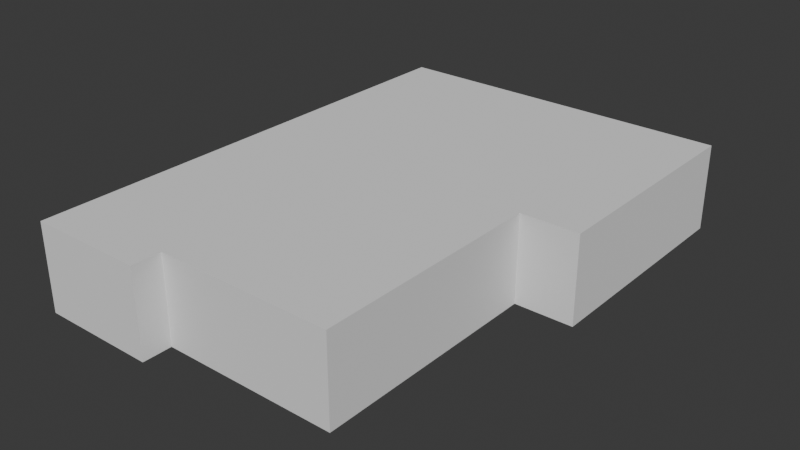 # Source: Room_Colliders.blend  (saved by Blender 4.2.66; exported with 4.5.12 LTS)
import bpy
from mathutils import Matrix  # noqa: F401  (used for matrix-valued properties, if any)

bpy.ops.wm.read_factory_settings(use_empty=True)
scene = bpy.context.scene
scene.name = 'Scene'

# ---- collections
col_collection = bpy.data.collections.new('Collection'); scene.collection.children.link(col_collection)

# ---- world
world_world = bpy.data.worlds.new('World'); scene.world = world_world
world_world.use_nodes = True; world_world.node_tree.nodes.clear()
_N = world_world.node_tree.nodes; _L = world_world.node_tree.links
n0 = _N.new('ShaderNodeOutputWorld'); n0.name = 'World Output'; n0.location = (300, 300)
n1 = _N.new('ShaderNodeBackground'); n1.name = 'Background'; n1.location = (10, 300)
n1.inputs[0].default_value = (0.05088, 0.05088, 0.05088, 1.0)
_L.new(n1.outputs[0], n0.inputs[0])
n0.is_active_output = True
world_world.color = (0.05088, 0.05088, 0.05088)
world_world.sun_shadow_jitter_overblur = 0.0

# ---- meshes
me_plane_005 = bpy.data.meshes.new('Plane.005')
me_plane_005.from_pydata([(-1.0, -4.0, 0.0), (6.0, -4.0, 0.0), (-1.0, 1.0, 0.0), (6.0, 1.0, 0.0), (-1.0, 1.0, 3.0), (-1.0, -4.0, 3.0), (6.0, -4.0, 3.0), (6.0, 1.0, 3.0)], [], [(0, 2, 3, 1), (5, 6, 7, 4), (3, 2, 4, 7), (0, 1, 6, 5), (1, 3, 7, 6), (2, 0, 5, 4)])
_uv = me_plane_005.uv_layers.new(name='UVMap')
_uv.uv.foreach_set('vector', [0.0, 0.0, 0.0, 1.0, 1.0, 1.0, 1.0, 0.0, 0.0, 0.0, 1.0, 0.0, 1.0, 1.0, 0.0, 1.0, 1.0, 1.0, 0.0, 1.0, 0.0, 1.0, 1.0, 1.0, 0.0, 0.0, 1.0, 0.0, 1.0, 0.0, 0.0, 0.0, 1.0, 0.0, 1.0, 1.0, 1.0, 1.0, 1.0, 0.0, 0.0, 1.0, 0.0, 0.0, 0.0, 0.0, 0.0, 1.0])
me_plane_005.update()
me_plane_006 = bpy.data.meshes.new('Plane.006')
me_plane_006.from_pydata([(-1.0, -4.0, 0.0), (4.0, -4.0, 0.0), (-1.0, 1.0, 0.0), (4.0, 1.0, 0.0), (-1.0, 1.0, 3.0), (-1.0, -4.0, 3.0), (4.0, -4.0, 3.0), (4.0, 1.0, 3.0)], [], [(0, 2, 3, 1), (5, 6, 7, 4), (3, 2, 4, 7), (0, 1, 6, 5), (1, 3, 7, 6), (2, 0, 5, 4)])
_uv = me_plane_006.uv_layers.new(name='UVMap')
_uv.uv.foreach_set('vector', [0.0, 0.0, 0.0, 1.0, 1.0, 1.0, 1.0, 0.0, 0.0, 0.0, 1.0, 0.0, 1.0, 1.0, 0.0, 1.0, 1.0, 1.0, 0.0, 1.0, 0.0, 1.0, 1.0, 1.0, 0.0, 0.0, 1.0, 0.0, 1.0, 0.0, 0.0, 0.0, 1.0, 0.0, 1.0, 1.0, 1.0, 1.0, 1.0, 0.0, 0.0, 1.0, 0.0, 0.0, 0.0, 0.0, 0.0, 1.0])
me_plane_006.update()
me_plane_009 = bpy.data.meshes.new('Plane.009')
me_plane_009.from_pydata([(-1.0, -2.0, 0.0), (2.0, -2.0, 0.0), (-1.0, 1.0, 0.0), (2.0, 1.0, 0.0), (-1.0, -5.0, 0.0), (2.0, -5.0, 0.0), (8.0, -2.0, 0.0), (8.0, 1.0, 0.0), (-1.0, 1.0, 3.0), (-1.0, -2.0, 3.0), (2.0, -2.0, 3.0), (2.0, 1.0, 3.0), (-1.0, -5.0, 3.0), (2.0, -5.0, 3.0), (8.0, -2.0, 3.0), (8.0, 1.0, 3.0)], [], [(0, 2, 3, 1), (1, 5, 4, 0), (3, 7, 6, 1), (9, 10, 11, 8), (10, 9, 12, 13), (11, 10, 14, 15), (4, 5, 13, 12), (2, 0, 9, 8), (1, 6, 14, 10), (6, 7, 15, 14), (5, 1, 10, 13), (3, 2, 8, 11), (7, 3, 11, 15), (0, 4, 12, 9)])
_uv = me_plane_009.uv_layers.new(name='UVMap')
_uv.uv.foreach_set('vector', [0.0, 0.0, 0.0, 1.0, 1.0, 1.0, 1.0, 0.0, 1.0, 0.0, 1.0, 0.0, 0.0, 0.0, 0.0, 0.0, 1.0, 1.0, 1.0, 1.0, 1.0, 0.0, 1.0, 0.0, 0.0, 0.0, 1.0, 0.0, 1.0, 1.0, 0.0, 1.0, 1.0, 0.0, 0.0, 0.0, 0.0, 0.0, 1.0, 0.0, 1.0, 1.0, 1.0, 0.0, 1.0, 0.0, 1.0, 1.0, 0.0, 0.0, 1.0, 0.0, 1.0, 0.0, 0.0, 0.0, 0.0, 1.0, 0.0, 0.0, 0.0, 0.0, 0.0, 1.0, 1.0, 0.0, 1.0, 0.0, 1.0, 0.0, 1.0, 0.0, 1.0, 0.0, 1.0, 1.0, 1.0, 1.0, 1.0, 0.0, 1.0, 0.0, 1.0, 0.0, 1.0, 0.0, 1.0, 0.0, 1.0, 1.0, 0.0, 1.0, 0.0, 1.0, 1.0, 1.0, 1.0, 1.0, 1.0, 1.0, 1.0, 1.0, 1.0, 1.0, 0.0, 0.0, 0.0, 0.0, 0.0, 0.0, 0.0, 0.0])
me_plane_009.update()
me_plane_010 = bpy.data.meshes.new('Plane.010')
me_plane_010.from_pydata([(-1.0, -5.0, 0.0), (3.0, -5.0, 0.0), (-1.0, -2.0, 0.0), (3.0, -2.0, 0.0), (-1.0, -2.0, 3.0), (-1.0, -5.0, 3.0), (3.0, -5.0, 3.0), (3.0, -2.0, 3.0)], [], [(0, 2, 3, 1), (5, 6, 7, 4), (1, 3, 7, 6), (2, 0, 5, 4), (3, 2, 4, 7), (0, 1, 6, 5)])
_uv = me_plane_010.uv_layers.new(name='UVMap')
_uv.uv.foreach_set('vector', [0.0, 0.0, 0.0, 1.0, 1.0, 1.0, 1.0, 0.0, 0.0, 0.0, 1.0, 0.0, 1.0, 1.0, 0.0, 1.0, 1.0, 0.0, 1.0, 1.0, 1.0, 1.0, 1.0, 0.0, 0.0, 1.0, 0.0, 0.0, 0.0, 0.0, 0.0, 1.0, 1.0, 1.0, 0.0, 1.0, 0.0, 1.0, 1.0, 1.0, 0.0, 0.0, 1.0, 0.0, 1.0, 0.0, 0.0, 0.0])
me_plane_010.update()
me_plane_011 = bpy.data.meshes.new('Plane.011')
me_plane_011.from_pydata([(-1.0, -5.0, 0.0), (3.0, -5.0, 0.0), (-1.0, -2.0, 0.0), (3.0, -2.0, 0.0), (9.0, -5.0, 0.0), (9.0, -2.0, 0.0), (3.0, -7.0, 0.0), (9.0, -7.0, 0.0), (-1.0, -2.0, 3.0), (-1.0, -5.0, 3.0), (3.0, -5.0, 3.0), (3.0, -2.0, 3.0), (9.0, -5.0, 3.0), (9.0, -2.0, 3.0), (3.0, -7.0, 3.0), (9.0, -7.0, 3.0)], [], [(0, 2, 3, 1), (3, 5, 4, 1), (4, 7, 6, 1), (9, 10, 11, 8), (11, 10, 12, 13), (12, 10, 14, 15), (5, 3, 11, 13), (3, 2, 8, 11), (0, 1, 10, 9), (7, 4, 12, 15), (4, 5, 13, 12), (2, 0, 9, 8), (1, 6, 14, 10), (6, 7, 15, 14)])
_uv = me_plane_011.uv_layers.new(name='UVMap')
_uv.uv.foreach_set('vector', [0.0, 0.0, 0.0, 1.0, 1.0, 1.0, 1.0, 0.0, 1.0, 1.0, 1.0, 1.0, 1.0, 0.0, 1.0, 0.0, 1.0, 0.0, 1.0, 0.0, 1.0, 0.0, 1.0, 0.0, 0.0, 0.0, 1.0, 0.0, 1.0, 1.0, 0.0, 1.0, 1.0, 1.0, 1.0, 0.0, 1.0, 0.0, 1.0, 1.0, 1.0, 0.0, 1.0, 0.0, 1.0, 0.0, 1.0, 0.0, 1.0, 1.0, 1.0, 1.0, 1.0, 1.0, 1.0, 1.0, 1.0, 1.0, 0.0, 1.0, 0.0, 1.0, 1.0, 1.0, 0.0, 0.0, 1.0, 0.0, 1.0, 0.0, 0.0, 0.0, 1.0, 0.0, 1.0, 0.0, 1.0, 0.0, 1.0, 0.0, 1.0, 0.0, 1.0, 1.0, 1.0, 1.0, 1.0, 0.0, 0.0, 1.0, 0.0, 0.0, 0.0, 0.0, 0.0, 1.0, 1.0, 0.0, 1.0, 0.0, 1.0, 0.0, 1.0, 0.0, 1.0, 0.0, 1.0, 0.0, 1.0, 0.0, 1.0, 0.0])
me_plane_011.update()
me_plane_007 = bpy.data.meshes.new('Plane.007')
me_plane_007.from_pydata([(-1.0, -5.0, 0.0), (2.0, -5.0, 0.0), (-1.0, 1.0, 0.0), (2.0, 1.0, 0.0), (-1.0, 1.0, 3.0), (-1.0, -5.0, 3.0), (2.0, -5.0, 3.0), (2.0, 1.0, 3.0)], [], [(0, 2, 3, 1), (5, 6, 7, 4), (1, 3, 7, 6), (2, 0, 5, 4), (3, 2, 4, 7), (0, 1, 6, 5)])
_uv = me_plane_007.uv_layers.new(name='UVMap')
_uv.uv.foreach_set('vector', [0.0, 0.0, 0.0, 1.0, 1.0, 1.0, 1.0, 0.0, 0.0, 0.0, 1.0, 0.0, 1.0, 1.0, 0.0, 1.0, 1.0, 0.0, 1.0, 1.0, 1.0, 1.0, 1.0, 0.0, 0.0, 1.0, 0.0, 0.0, 0.0, 0.0, 0.0, 1.0, 1.0, 1.0, 0.0, 1.0, 0.0, 1.0, 1.0, 1.0, 0.0, 0.0, 1.0, 0.0, 1.0, 0.0, 0.0, 0.0])
me_plane_007.update()
me_plane_012 = bpy.data.meshes.new('Plane.012')
me_plane_012.from_pydata([(-1.0, -5.0, 0.0), (3.0, -5.0, 0.0), (-1.0, -2.0, 0.0), (3.0, -2.0, 0.0), (-1.0, -2.0, 3.0), (-1.0, -5.0, 3.0), (3.0, -5.0, 3.0), (3.0, -2.0, 3.0)], [], [(0, 2, 3, 1), (5, 6, 7, 4), (3, 2, 4, 7), (0, 1, 6, 5), (1, 3, 7, 6), (2, 0, 5, 4)])
_uv = me_plane_012.uv_layers.new(name='UVMap')
_uv.uv.foreach_set('vector', [0.0, 0.0, 0.0, 1.0, 1.0, 1.0, 1.0, 0.0, 0.0, 0.0, 1.0, 0.0, 1.0, 1.0, 0.0, 1.0, 1.0, 1.0, 0.0, 1.0, 0.0, 1.0, 1.0, 1.0, 0.0, 0.0, 1.0, 0.0, 1.0, 0.0, 0.0, 0.0, 1.0, 0.0, 1.0, 1.0, 1.0, 1.0, 1.0, 0.0, 0.0, 1.0, 0.0, 0.0, 0.0, 0.0, 0.0, 1.0])
me_plane_012.update()

# ---- objects
ob_living_room_collider = bpy.data.objects.new('Living Room Collider', me_plane_005)
ob_kitchen_collider = bpy.data.objects.new('Kitchen Collider', me_plane_006)
ob_corridor_collider = bpy.data.objects.new('Corridor Collider', me_plane_009)
ob_closet_collider = bpy.data.objects.new('Closet Collider', me_plane_010)
ob_bedroom_collider = bpy.data.objects.new('Bedroom Collider', me_plane_011)
ob_bathroom_collider = bpy.data.objects.new('Bathroom Collider', me_plane_007)
ob_balcony_collider = bpy.data.objects.new('Balcony Collider', me_plane_012)

# ---- transforms, parenting, visibility, modifiers, constraints
ob_living_room_collider.location = (-5.0, 7.0, 0.0)
ob_kitchen_collider.location = (2.0, 7.0, 0.0)
ob_corridor_collider.location = (-2.0, 2.0, 0.0)
ob_closet_collider.location = (1.0, 2.0, 0.0)
ob_bedroom_collider.location = (-5.0, -1.0, 0.0)
ob_bathroom_collider.location = (-5.0, 2.0, 0.0)
ob_balcony_collider.location = (-5.0, -4.0, 0.0)

# ---- collection membership
col_collection.objects.link(ob_living_room_collider)
col_collection.objects.link(ob_kitchen_collider)
col_collection.objects.link(ob_corridor_collider)
col_collection.objects.link(ob_closet_collider)
col_collection.objects.link(ob_bedroom_collider)
col_collection.objects.link(ob_bathroom_collider)
col_collection.objects.link(ob_balcony_collider)

# ---- scene / render settings (as saved in the file)
scene.frame_start = 1; scene.frame_end = 250; scene.frame_set(1)
scene.render.engine = 'BLENDER_EEVEE_NEXT'
bpy.context.view_layer.update()

# ---- added for rendering (the .blend has no active camera and no usable light): camera, sun
cam_auto = bpy.data.cameras.new('AutoCamera')
cam_auto.lens = 50.0
cam_auto.sensor_width = 36.0
cam_auto.clip_end = 1000.0
ob_auto_camera = bpy.data.objects.new('AutoCamera', cam_auto)
scene.collection.objects.link(ob_auto_camera)
ob_auto_camera.location = (19.4517, -23.8421, 17.0614)
ob_auto_camera.rotation_euler = (1.09748, -7.21219e-08, 0.694738)
scene.camera = ob_auto_camera
light_auto_sun = bpy.data.lights.new('AutoSun', 'SUN')
light_auto_sun.energy = 3.0
light_auto_sun.angle = 0.0523599
ob_auto_sun = bpy.data.objects.new('AutoSun', light_auto_sun)
scene.collection.objects.link(ob_auto_sun)
ob_auto_sun.rotation_euler = (0.872665, 0.174533, 0.523599)
bpy.context.view_layer.update()
